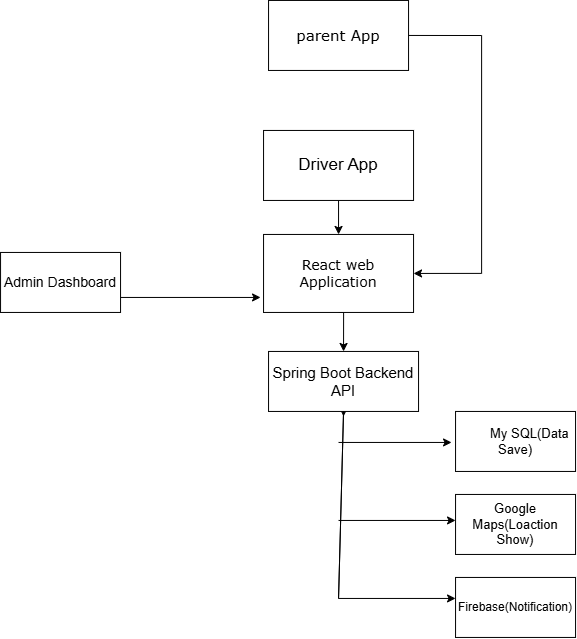

The diagram above was exported from draw.io. Its source (the exported page's mxGraphModel, read from the mxfile embedded in the PNG):
<mxGraphModel dx="1212" dy="661" grid="1" gridSize="13" guides="1" tooltips="1" connect="1" arrows="1" fold="1" page="1" pageScale="1" pageWidth="827" pageHeight="1169" math="0" shadow="0">
  <root>
    <mxCell id="0" />
    <mxCell id="1" parent="0" />
    <mxCell id="-9jolXK4bgi8gUXVau5J-7" edge="1" parent="1" style="edgeStyle=orthogonalEdgeStyle;rounded=0;orthogonalLoop=1;jettySize=auto;html=1;exitX=0.5;exitY=0;exitDx=0;exitDy=0;">
      <mxGeometry relative="1" as="geometry">
        <mxPoint x="414" y="143" as="sourcePoint" />
        <mxPoint x="414" y="190" as="targetPoint" />
      </mxGeometry>
    </mxCell>
    <mxCell id="-9jolXK4bgi8gUXVau5J-51" edge="1" parent="1" source="-9jolXK4bgi8gUXVau5J-1" style="edgeStyle=orthogonalEdgeStyle;rounded=0;orthogonalLoop=1;jettySize=auto;html=1;exitX=1;exitY=0.5;exitDx=0;exitDy=0;entryX=1;entryY=0.5;entryDx=0;entryDy=0;" target="-9jolXK4bgi8gUXVau5J-10">
      <mxGeometry relative="1" as="geometry">
        <Array as="points">
          <mxPoint x="533" y="48" />
          <mxPoint x="533" y="286" />
        </Array>
        <mxPoint x="533" y="286" as="targetPoint" />
      </mxGeometry>
    </mxCell>
    <mxCell id="-9jolXK4bgi8gUXVau5J-1" parent="1" style="rounded=0;whiteSpace=wrap;html=1;" value="&lt;font face=&quot;Verdana&quot; style=&quot;font-size: 15px;&quot;&gt;parent App&lt;/font&gt;" vertex="1">
      <mxGeometry height="70" width="140" x="320" y="13" as="geometry" />
    </mxCell>
    <mxCell id="-9jolXK4bgi8gUXVau5J-14" edge="1" parent="1" source="-9jolXK4bgi8gUXVau5J-8" style="edgeStyle=orthogonalEdgeStyle;rounded=0;orthogonalLoop=1;jettySize=auto;html=1;exitX=0.5;exitY=1;exitDx=0;exitDy=0;">
      <mxGeometry relative="1" as="geometry">
        <mxPoint x="390" y="247" as="targetPoint" />
      </mxGeometry>
    </mxCell>
    <mxCell id="-9jolXK4bgi8gUXVau5J-8" parent="1" style="rounded=0;whiteSpace=wrap;html=1;fontSize=17;" value="&lt;p&gt;Driver App&lt;/p&gt;" vertex="1">
      <mxGeometry height="70" width="150" x="315" y="143" as="geometry" />
    </mxCell>
    <mxCell id="-9jolXK4bgi8gUXVau5J-16" edge="1" parent="1" source="-9jolXK4bgi8gUXVau5J-10" style="edgeStyle=orthogonalEdgeStyle;rounded=0;orthogonalLoop=1;jettySize=auto;html=1;exitX=0.5;exitY=1;exitDx=0;exitDy=0;">
      <mxGeometry relative="1" as="geometry">
        <mxPoint x="395" y="364" as="targetPoint" />
      </mxGeometry>
    </mxCell>
    <mxCell id="-9jolXK4bgi8gUXVau5J-10" parent="1" style="rounded=0;whiteSpace=wrap;html=1;" value="&lt;font style=&quot;font-size: 14px;&quot; face=&quot;Verdana&quot;&gt;React web Application&lt;/font&gt;" vertex="1">
      <mxGeometry height="78" width="150" x="315" y="247" as="geometry" />
    </mxCell>
    <mxCell id="-9jolXK4bgi8gUXVau5J-26" edge="1" parent="1" style="endArrow=classic;html=1;rounded=0;strokeWidth=1;" value="">
      <mxGeometry height="50" relative="1" width="50" as="geometry">
        <mxPoint x="390" y="455" as="sourcePoint" />
        <mxPoint x="503" y="455" as="targetPoint" />
      </mxGeometry>
    </mxCell>
    <mxCell id="-9jolXK4bgi8gUXVau5J-28" edge="1" parent="1" style="endArrow=classic;html=1;rounded=0;" value="">
      <mxGeometry height="50" relative="1" width="50" as="geometry">
        <Array as="points" />
        <mxPoint x="390" y="533" as="sourcePoint" />
        <mxPoint x="507" y="533" as="targetPoint" />
      </mxGeometry>
    </mxCell>
    <mxCell id="-9jolXK4bgi8gUXVau5J-35" edge="1" parent="1" style="endArrow=classic;html=1;rounded=0;" value="">
      <mxGeometry height="50" relative="1" width="50" as="geometry">
        <mxPoint x="390" y="611" as="sourcePoint" />
        <mxPoint x="507" y="611" as="targetPoint" />
      </mxGeometry>
    </mxCell>
    <mxCell id="-9jolXK4bgi8gUXVau5J-37" parent="1" style="rounded=0;whiteSpace=wrap;html=1;fontSize=13;" value="&lt;span style=&quot;white-space: pre;&quot;&gt;&#09;&lt;/span&gt;My SQL(Data Save)" vertex="1">
      <mxGeometry height="60" width="120" x="507" y="424" as="geometry" />
    </mxCell>
    <mxCell id="-9jolXK4bgi8gUXVau5J-38" parent="1" style="rounded=0;whiteSpace=wrap;html=1;fontSize=13;" value="Google Maps(Loaction Show)" vertex="1">
      <mxGeometry height="60" width="120" x="507" y="507" as="geometry" />
    </mxCell>
    <mxCell id="-9jolXK4bgi8gUXVau5J-39" parent="1" style="rounded=0;whiteSpace=wrap;html=1;" value="&lt;font&gt;Firebase(Notification)&lt;/font&gt;" vertex="1">
      <mxGeometry height="60" width="120" x="507" y="590" as="geometry" />
    </mxCell>
    <mxCell id="-9jolXK4bgi8gUXVau5J-65" edge="1" parent="1" source="-9jolXK4bgi8gUXVau5J-42" style="edgeStyle=orthogonalEdgeStyle;rounded=0;orthogonalLoop=1;jettySize=auto;html=1;exitX=1;exitY=0.75;exitDx=0;exitDy=0;">
      <mxGeometry relative="1" as="geometry">
        <mxPoint x="312" y="310" as="targetPoint" />
      </mxGeometry>
    </mxCell>
    <mxCell id="-9jolXK4bgi8gUXVau5J-42" parent="1" style="rounded=0;whiteSpace=wrap;html=1;fontSize=14;" value="Admin Dashboard" vertex="1">
      <mxGeometry height="60" width="120" x="52" y="265" as="geometry" />
    </mxCell>
    <mxCell id="-9jolXK4bgi8gUXVau5J-48" edge="1" parent="1" source="-9jolXK4bgi8gUXVau5J-18" style="edgeStyle=orthogonalEdgeStyle;rounded=0;orthogonalLoop=1;jettySize=auto;html=1;exitX=0.5;exitY=1;exitDx=0;exitDy=0;">
      <mxGeometry relative="1" as="geometry">
        <mxPoint x="395" y="429" as="targetPoint" />
      </mxGeometry>
    </mxCell>
    <mxCell id="-9jolXK4bgi8gUXVau5J-18" parent="1" style="rounded=0;whiteSpace=wrap;html=1;" value="&lt;font style=&quot;font-size: 15px;&quot;&gt;Spring Boot Backend API&lt;/font&gt;" vertex="1">
      <mxGeometry height="60" width="150" x="320" y="364" as="geometry" />
    </mxCell>
    <mxCell id="-9jolXK4bgi8gUXVau5J-50" edge="1" parent="1" source="-9jolXK4bgi8gUXVau5J-18" style="endArrow=none;html=1;rounded=0;entryX=0.5;entryY=1;entryDx=0;entryDy=0;exitX=0.5;exitY=1;exitDx=0;exitDy=0;" target="-9jolXK4bgi8gUXVau5J-18" value="">
      <mxGeometry height="50" relative="1" width="50" as="geometry">
        <Array as="points">
          <mxPoint x="390" y="611" />
        </Array>
        <mxPoint x="416" y="427" as="sourcePoint" />
        <mxPoint x="466" y="377" as="targetPoint" />
      </mxGeometry>
    </mxCell>
  </root>
</mxGraphModel>